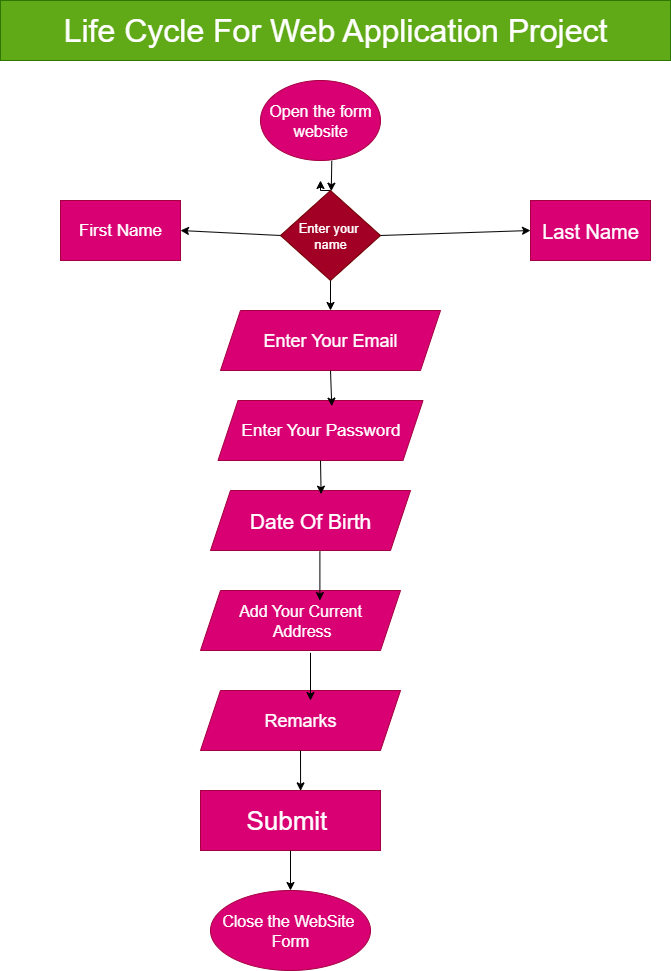

The diagram above was exported from draw.io. Its source (the exported page's mxGraphModel, read from the mxfile embedded in the PNG):
<mxGraphModel dx="2546" dy="992" grid="1" gridSize="10" guides="1" tooltips="1" connect="1" arrows="1" fold="1" page="1" pageScale="1" pageWidth="827" pageHeight="1169" math="0" shadow="0">
  <root>
    <mxCell id="0" />
    <mxCell id="1" parent="0" />
    <mxCell id="qFcvU169VmQ-TSBiz6TJ-2" value="&lt;font style=&quot;font-size: 32px;&quot;&gt;&lt;font style=&quot;&quot;&gt;Life Cycle For Web Application Proje&lt;/font&gt;ct&lt;/font&gt;" style="rounded=0;whiteSpace=wrap;html=1;fillColor=#60a917;fontColor=#ffffff;strokeColor=#2D7600;" vertex="1" parent="1">
      <mxGeometry x="-60" y="20" width="670" height="60" as="geometry" />
    </mxCell>
    <mxCell id="qFcvU169VmQ-TSBiz6TJ-6" value="&lt;font style=&quot;font-size: 16px;&quot;&gt;Open the form website&lt;/font&gt;" style="ellipse;whiteSpace=wrap;html=1;fillColor=#d80073;fontColor=#ffffff;strokeColor=#A50040;" vertex="1" parent="1">
      <mxGeometry x="200" y="100" width="120" height="80" as="geometry" />
    </mxCell>
    <mxCell id="qFcvU169VmQ-TSBiz6TJ-9" style="edgeStyle=orthogonalEdgeStyle;rounded=0;orthogonalLoop=1;jettySize=auto;html=1;exitX=0.5;exitY=0;exitDx=0;exitDy=0;" edge="1" parent="1" source="qFcvU169VmQ-TSBiz6TJ-8">
      <mxGeometry relative="1" as="geometry">
        <mxPoint x="260" y="200" as="targetPoint" />
      </mxGeometry>
    </mxCell>
    <mxCell id="qFcvU169VmQ-TSBiz6TJ-8" value="&lt;font style=&quot;font-size: 13px;&quot;&gt;Enter your&amp;nbsp;&lt;/font&gt;&lt;div&gt;&lt;font style=&quot;font-size: 13px;&quot;&gt;name&lt;/font&gt;&lt;/div&gt;" style="rhombus;whiteSpace=wrap;html=1;fillColor=#a20025;fontColor=#ffffff;strokeColor=#6F0000;" vertex="1" parent="1">
      <mxGeometry x="220" y="210" width="100" height="90" as="geometry" />
    </mxCell>
    <mxCell id="qFcvU169VmQ-TSBiz6TJ-10" value="&lt;font style=&quot;font-size: 17px;&quot;&gt;First Name&lt;/font&gt;" style="rounded=0;whiteSpace=wrap;html=1;fillColor=#d80073;fontColor=#ffffff;strokeColor=#A50040;" vertex="1" parent="1">
      <mxGeometry y="220" width="120" height="60" as="geometry" />
    </mxCell>
    <mxCell id="qFcvU169VmQ-TSBiz6TJ-11" value="&lt;font style=&quot;font-size: 20px;&quot;&gt;Last Name&lt;/font&gt;" style="rounded=0;whiteSpace=wrap;html=1;fillColor=#d80073;fontColor=#ffffff;strokeColor=#A50040;" vertex="1" parent="1">
      <mxGeometry x="470" y="220" width="120" height="60" as="geometry" />
    </mxCell>
    <mxCell id="qFcvU169VmQ-TSBiz6TJ-12" value="&lt;font style=&quot;font-size: 18px;&quot;&gt;Enter Your Email&lt;/font&gt;" style="shape=parallelogram;perimeter=parallelogramPerimeter;whiteSpace=wrap;html=1;fixedSize=1;fillColor=#d80073;fontColor=#ffffff;strokeColor=#A50040;" vertex="1" parent="1">
      <mxGeometry x="160" y="330" width="220" height="60" as="geometry" />
    </mxCell>
    <mxCell id="qFcvU169VmQ-TSBiz6TJ-13" value="&lt;font style=&quot;font-size: 17px;&quot;&gt;Enter Your Password&lt;/font&gt;" style="shape=parallelogram;perimeter=parallelogramPerimeter;whiteSpace=wrap;html=1;fixedSize=1;fillColor=#d80073;fontColor=#ffffff;strokeColor=#A50040;" vertex="1" parent="1">
      <mxGeometry x="157.5" y="420" width="205" height="60" as="geometry" />
    </mxCell>
    <mxCell id="qFcvU169VmQ-TSBiz6TJ-14" value="&lt;font style=&quot;font-size: 21px;&quot;&gt;Date Of Birth&lt;/font&gt;" style="shape=parallelogram;perimeter=parallelogramPerimeter;whiteSpace=wrap;html=1;fixedSize=1;fillColor=#d80073;fontColor=#ffffff;strokeColor=#A50040;" vertex="1" parent="1">
      <mxGeometry x="150" y="510" width="200" height="60" as="geometry" />
    </mxCell>
    <mxCell id="qFcvU169VmQ-TSBiz6TJ-15" value="&lt;font style=&quot;font-size: 16px;&quot;&gt;Add Your Current&lt;/font&gt;&lt;div&gt;&lt;font style=&quot;font-size: 16px;&quot;&gt;&amp;nbsp;Address&lt;/font&gt;&lt;/div&gt;" style="shape=parallelogram;perimeter=parallelogramPerimeter;whiteSpace=wrap;html=1;fixedSize=1;fillColor=#d80073;fontColor=#ffffff;strokeColor=#A50040;" vertex="1" parent="1">
      <mxGeometry x="140" y="610" width="200" height="60" as="geometry" />
    </mxCell>
    <mxCell id="qFcvU169VmQ-TSBiz6TJ-16" value="&lt;font style=&quot;font-size: 18px;&quot;&gt;Remarks&lt;/font&gt;" style="shape=parallelogram;perimeter=parallelogramPerimeter;whiteSpace=wrap;html=1;fixedSize=1;fillColor=#d80073;fontColor=#ffffff;strokeColor=#A50040;" vertex="1" parent="1">
      <mxGeometry x="140" y="710" width="200" height="60" as="geometry" />
    </mxCell>
    <mxCell id="qFcvU169VmQ-TSBiz6TJ-17" value="&lt;font style=&quot;font-size: 26px;&quot;&gt;Submit&amp;nbsp;&lt;/font&gt;" style="rounded=0;whiteSpace=wrap;html=1;fillColor=#d80073;fontColor=#ffffff;strokeColor=#A50040;" vertex="1" parent="1">
      <mxGeometry x="140" y="810" width="180" height="60" as="geometry" />
    </mxCell>
    <mxCell id="qFcvU169VmQ-TSBiz6TJ-19" value="&lt;font style=&quot;font-size: 16px;&quot;&gt;Close the WebSite&amp;nbsp;&lt;/font&gt;&lt;div&gt;&lt;font style=&quot;font-size: 16px;&quot;&gt;Form&lt;/font&gt;&lt;/div&gt;" style="ellipse;whiteSpace=wrap;html=1;fillColor=#d80073;fontColor=#ffffff;strokeColor=#A50040;" vertex="1" parent="1">
      <mxGeometry x="150" y="910" width="160" height="80" as="geometry" />
    </mxCell>
    <mxCell id="qFcvU169VmQ-TSBiz6TJ-20" value="" style="endArrow=classic;html=1;rounded=0;exitX=0.594;exitY=1.004;exitDx=0;exitDy=0;exitPerimeter=0;" edge="1" parent="1" source="qFcvU169VmQ-TSBiz6TJ-6" target="qFcvU169VmQ-TSBiz6TJ-8">
      <mxGeometry width="50" height="50" relative="1" as="geometry">
        <mxPoint x="320" y="540" as="sourcePoint" />
        <mxPoint x="370" y="490" as="targetPoint" />
      </mxGeometry>
    </mxCell>
    <mxCell id="qFcvU169VmQ-TSBiz6TJ-21" value="" style="endArrow=classic;html=1;rounded=0;exitX=1;exitY=0.5;exitDx=0;exitDy=0;entryX=0;entryY=0.5;entryDx=0;entryDy=0;" edge="1" parent="1" source="qFcvU169VmQ-TSBiz6TJ-8" target="qFcvU169VmQ-TSBiz6TJ-11">
      <mxGeometry width="50" height="50" relative="1" as="geometry">
        <mxPoint x="320" y="540" as="sourcePoint" />
        <mxPoint x="370" y="490" as="targetPoint" />
      </mxGeometry>
    </mxCell>
    <mxCell id="qFcvU169VmQ-TSBiz6TJ-22" value="" style="endArrow=classic;html=1;rounded=0;exitX=0;exitY=0.5;exitDx=0;exitDy=0;entryX=1;entryY=0.5;entryDx=0;entryDy=0;" edge="1" parent="1" source="qFcvU169VmQ-TSBiz6TJ-8" target="qFcvU169VmQ-TSBiz6TJ-10">
      <mxGeometry width="50" height="50" relative="1" as="geometry">
        <mxPoint x="320" y="540" as="sourcePoint" />
        <mxPoint x="370" y="490" as="targetPoint" />
      </mxGeometry>
    </mxCell>
    <mxCell id="qFcvU169VmQ-TSBiz6TJ-23" value="" style="endArrow=classic;html=1;rounded=0;exitX=0.5;exitY=1;exitDx=0;exitDy=0;entryX=0.555;entryY=0.094;entryDx=0;entryDy=0;entryPerimeter=0;" edge="1" parent="1" source="qFcvU169VmQ-TSBiz6TJ-12" target="qFcvU169VmQ-TSBiz6TJ-13">
      <mxGeometry width="50" height="50" relative="1" as="geometry">
        <mxPoint x="320" y="540" as="sourcePoint" />
        <mxPoint x="270" y="410" as="targetPoint" />
      </mxGeometry>
    </mxCell>
    <mxCell id="qFcvU169VmQ-TSBiz6TJ-24" value="" style="endArrow=classic;html=1;rounded=0;exitX=0.5;exitY=1;exitDx=0;exitDy=0;entryX=0.5;entryY=0;entryDx=0;entryDy=0;" edge="1" parent="1" source="qFcvU169VmQ-TSBiz6TJ-8" target="qFcvU169VmQ-TSBiz6TJ-12">
      <mxGeometry width="50" height="50" relative="1" as="geometry">
        <mxPoint x="320" y="540" as="sourcePoint" />
        <mxPoint x="370" y="490" as="targetPoint" />
      </mxGeometry>
    </mxCell>
    <mxCell id="qFcvU169VmQ-TSBiz6TJ-28" value="" style="endArrow=classic;html=1;rounded=0;exitX=0.5;exitY=1;exitDx=0;exitDy=0;entryX=0.556;entryY=0.006;entryDx=0;entryDy=0;entryPerimeter=0;" edge="1" parent="1" source="qFcvU169VmQ-TSBiz6TJ-16" target="qFcvU169VmQ-TSBiz6TJ-17">
      <mxGeometry width="50" height="50" relative="1" as="geometry">
        <mxPoint x="320" y="540" as="sourcePoint" />
        <mxPoint x="370" y="490" as="targetPoint" />
      </mxGeometry>
    </mxCell>
    <mxCell id="qFcvU169VmQ-TSBiz6TJ-29" value="" style="endArrow=classic;html=1;rounded=0;exitX=0.5;exitY=1;exitDx=0;exitDy=0;entryX=0.5;entryY=0;entryDx=0;entryDy=0;" edge="1" parent="1" source="qFcvU169VmQ-TSBiz6TJ-17" target="qFcvU169VmQ-TSBiz6TJ-19">
      <mxGeometry width="50" height="50" relative="1" as="geometry">
        <mxPoint x="320" y="630" as="sourcePoint" />
        <mxPoint x="370" y="580" as="targetPoint" />
      </mxGeometry>
    </mxCell>
    <mxCell id="qFcvU169VmQ-TSBiz6TJ-31" value="" style="endArrow=classic;html=1;rounded=0;exitX=0.5;exitY=1;exitDx=0;exitDy=0;entryX=0.553;entryY=0.061;entryDx=0;entryDy=0;entryPerimeter=0;" edge="1" parent="1" source="qFcvU169VmQ-TSBiz6TJ-13" target="qFcvU169VmQ-TSBiz6TJ-14">
      <mxGeometry width="50" height="50" relative="1" as="geometry">
        <mxPoint x="320" y="550" as="sourcePoint" />
        <mxPoint x="370" y="500" as="targetPoint" />
      </mxGeometry>
    </mxCell>
    <mxCell id="qFcvU169VmQ-TSBiz6TJ-32" value="" style="endArrow=classic;html=1;rounded=0;exitX=0.547;exitY=1.017;exitDx=0;exitDy=0;exitPerimeter=0;entryX=0.597;entryY=0.167;entryDx=0;entryDy=0;entryPerimeter=0;" edge="1" parent="1" source="qFcvU169VmQ-TSBiz6TJ-14" target="qFcvU169VmQ-TSBiz6TJ-15">
      <mxGeometry width="50" height="50" relative="1" as="geometry">
        <mxPoint x="320" y="550" as="sourcePoint" />
        <mxPoint x="370" y="500" as="targetPoint" />
      </mxGeometry>
    </mxCell>
    <mxCell id="qFcvU169VmQ-TSBiz6TJ-33" value="" style="endArrow=classic;html=1;rounded=0;exitX=0.55;exitY=1.039;exitDx=0;exitDy=0;exitPerimeter=0;entryX=0.55;entryY=0.167;entryDx=0;entryDy=0;entryPerimeter=0;" edge="1" parent="1" source="qFcvU169VmQ-TSBiz6TJ-15" target="qFcvU169VmQ-TSBiz6TJ-16">
      <mxGeometry width="50" height="50" relative="1" as="geometry">
        <mxPoint x="320" y="550" as="sourcePoint" />
        <mxPoint x="370" y="500" as="targetPoint" />
      </mxGeometry>
    </mxCell>
  </root>
</mxGraphModel>